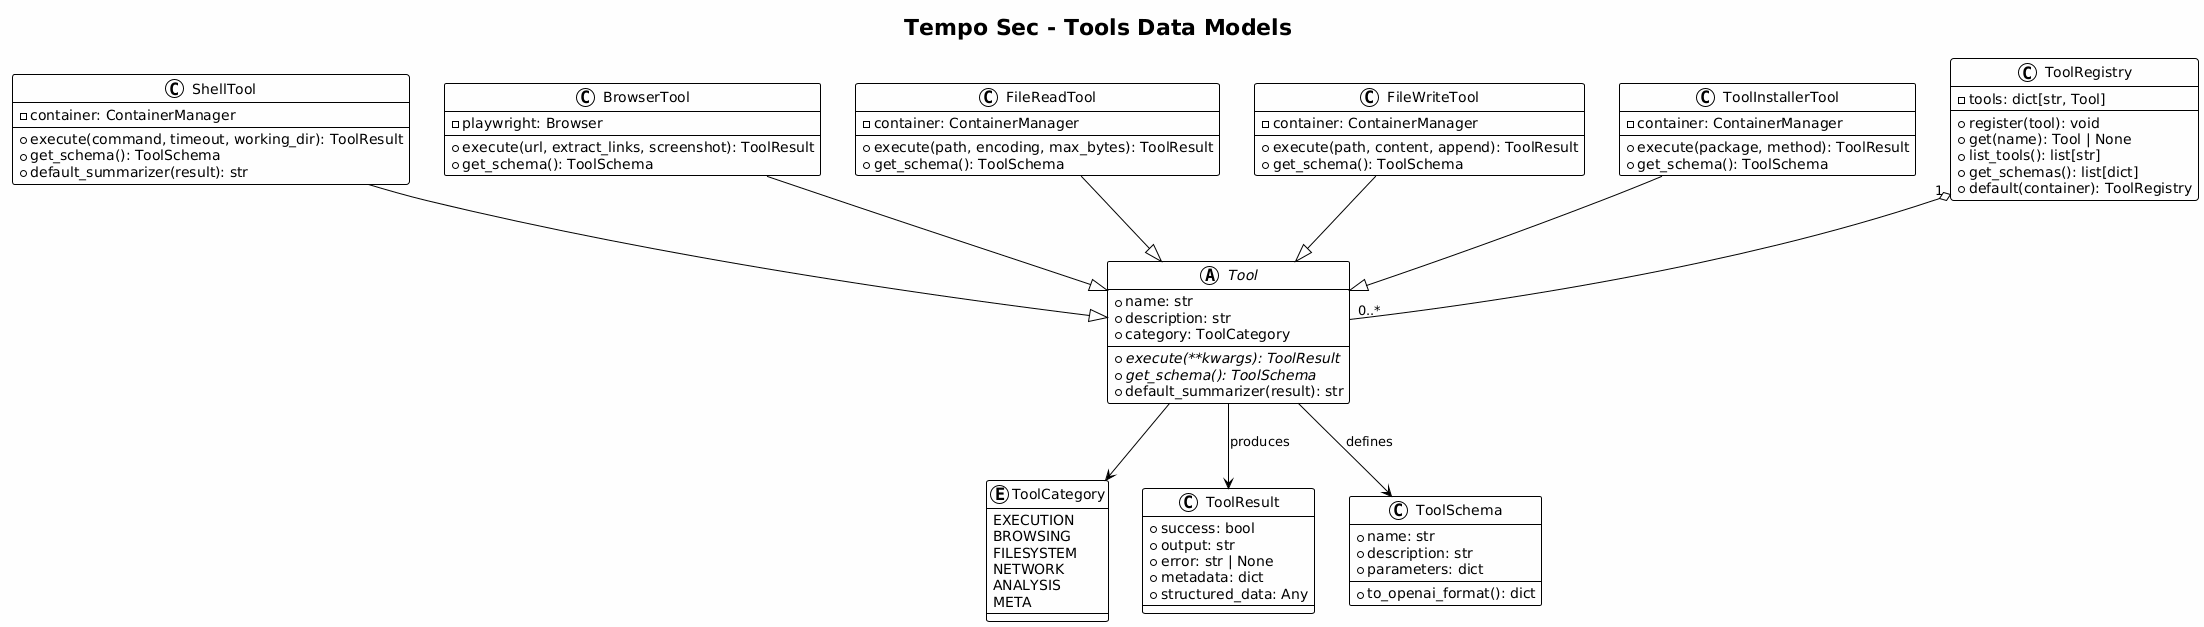

The diagram above was rendered by PlantUML. Its source (embedded in the PNG):
@startuml
!theme plain
skinparam backgroundColor #FEFEFE

title Tempo Sec - Tools Data Models

enum ToolCategory {
    EXECUTION
    BROWSING
    FILESYSTEM
    NETWORK
    ANALYSIS
    META
}

class ToolResult {
    +success: bool
    +output: str
    +error: str | None
    +metadata: dict
    +structured_data: Any
}

class ToolSchema {
    +name: str
    +description: str
    +parameters: dict
    --
    +to_openai_format(): dict
}

abstract class Tool {
    +name: str
    +description: str
    +category: ToolCategory
    --
    {abstract} +execute(**kwargs): ToolResult
    {abstract} +get_schema(): ToolSchema
    +default_summarizer(result): str
}

class ShellTool {
    -container: ContainerManager
    --
    +execute(command, timeout, working_dir): ToolResult
    +get_schema(): ToolSchema
    +default_summarizer(result): str
}

class BrowserTool {
    -playwright: Browser
    --
    +execute(url, extract_links, screenshot): ToolResult
    +get_schema(): ToolSchema
}

class FileReadTool {
    -container: ContainerManager
    --
    +execute(path, encoding, max_bytes): ToolResult
    +get_schema(): ToolSchema
}

class FileWriteTool {
    -container: ContainerManager
    --
    +execute(path, content, append): ToolResult
    +get_schema(): ToolSchema
}

class ToolInstallerTool {
    -container: ContainerManager
    --
    +execute(package, method): ToolResult
    +get_schema(): ToolSchema
}

class ToolRegistry {
    -tools: dict[str, Tool]
    --
    +register(tool): void
    +get(name): Tool | None
    +list_tools(): list[str]
    +get_schemas(): list[dict]
    +default(container): ToolRegistry
}

Tool --> ToolCategory
Tool --> ToolResult : produces
Tool --> ToolSchema : defines

ShellTool --|> Tool
BrowserTool --|> Tool
FileReadTool --|> Tool
FileWriteTool --|> Tool
ToolInstallerTool --|> Tool

ToolRegistry "1" o-- "0..*" Tool
@enduml